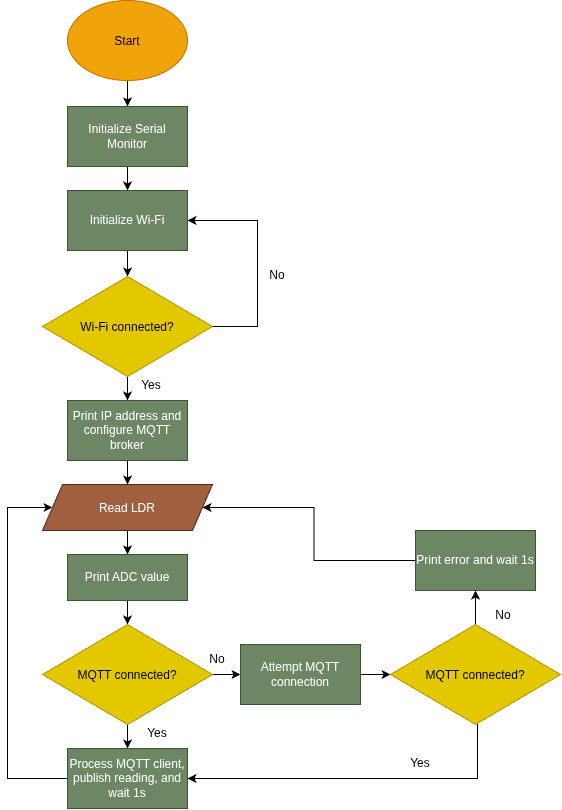

The diagram above was exported from draw.io. Its source (the exported page's mxGraphModel, read from the mxfile embedded in the PNG):
<mxGraphModel dx="1520" dy="846" grid="1" gridSize="10" guides="1" tooltips="1" connect="1" arrows="1" fold="1" page="1" pageScale="1" pageWidth="827" pageHeight="1169" math="0" shadow="0">
  <root>
    <mxCell id="0" />
    <mxCell id="1" parent="0" />
    <mxCell id="S9xiUs32N-vsS6vCgcrZ-6" edge="1" parent="1" source="wlzCkWM5QxUsfiJHIE5J-1" style="edgeStyle=orthogonalEdgeStyle;rounded=0;orthogonalLoop=1;jettySize=auto;html=1;defaultLabelBackgroundColor=gap;" target="S9xiUs32N-vsS6vCgcrZ-2" value="">
      <mxGeometry relative="1" as="geometry" />
    </mxCell>
    <mxCell id="wlzCkWM5QxUsfiJHIE5J-1" parent="1" style="ellipse;whiteSpace=wrap;html=1;shapeInside=1;labelBackgroundColor=none;fillColor=#f0a30a;strokeColor=#BD7000;fontColor=#000000;" value="Start" vertex="1">
      <mxGeometry height="80" width="120" x="300" y="180" as="geometry" />
    </mxCell>
    <mxCell id="v54GoyOafuUBxABaDtwm-2" edge="1" parent="1" source="wlzCkWM5QxUsfiJHIE5J-2" style="edgeStyle=orthogonalEdgeStyle;rounded=0;orthogonalLoop=1;jettySize=auto;html=1;defaultLabelBackgroundColor=gap;" target="v54GoyOafuUBxABaDtwm-1" value="">
      <mxGeometry relative="1" as="geometry" />
    </mxCell>
    <mxCell id="wlzCkWM5QxUsfiJHIE5J-2" parent="1" style="shape=parallelogram;perimeter=parallelogramPerimeter;whiteSpace=wrap;html=1;shapeInside=1;fixedSize=1;strokeColor=#472A1C;fontColor=#ffffff;fillColor=#A05F3F;" value="Read LDR" vertex="1">
      <mxGeometry height="46" width="170" x="275" y="664" as="geometry" />
    </mxCell>
    <mxCell id="S9xiUs32N-vsS6vCgcrZ-7" edge="1" parent="1" source="S9xiUs32N-vsS6vCgcrZ-2" style="edgeStyle=orthogonalEdgeStyle;rounded=0;orthogonalLoop=1;jettySize=auto;html=1;defaultLabelBackgroundColor=gap;" target="S9xiUs32N-vsS6vCgcrZ-3" value="">
      <mxGeometry relative="1" as="geometry" />
    </mxCell>
    <mxCell id="S9xiUs32N-vsS6vCgcrZ-2" parent="1" style="rounded=0;whiteSpace=wrap;html=1;fillColor=#6d8764;fontColor=#ffffff;strokeColor=#3A5431;" value="Initialize Serial Monitor" vertex="1">
      <mxGeometry height="60" width="120" x="300" y="286" as="geometry" />
    </mxCell>
    <mxCell id="S9xiUs32N-vsS6vCgcrZ-8" edge="1" parent="1" source="S9xiUs32N-vsS6vCgcrZ-3" style="edgeStyle=orthogonalEdgeStyle;rounded=0;orthogonalLoop=1;jettySize=auto;html=1;defaultLabelBackgroundColor=gap;" target="S9xiUs32N-vsS6vCgcrZ-4" value="">
      <mxGeometry relative="1" as="geometry" />
    </mxCell>
    <mxCell id="S9xiUs32N-vsS6vCgcrZ-3" parent="1" style="rounded=0;whiteSpace=wrap;html=1;fillColor=#6d8764;fontColor=#ffffff;strokeColor=#3A5431;" value="Initialize Wi-Fi" vertex="1">
      <mxGeometry height="60" width="120" x="300" y="370" as="geometry" />
    </mxCell>
    <mxCell id="S9xiUs32N-vsS6vCgcrZ-10" edge="1" parent="1" source="S9xiUs32N-vsS6vCgcrZ-4" style="edgeStyle=orthogonalEdgeStyle;rounded=0;orthogonalLoop=1;jettySize=auto;html=1;defaultLabelBackgroundColor=gap;" target="S9xiUs32N-vsS6vCgcrZ-9" value="">
      <mxGeometry relative="1" as="geometry" />
    </mxCell>
    <mxCell id="S9xiUs32N-vsS6vCgcrZ-24" edge="1" parent="1" source="S9xiUs32N-vsS6vCgcrZ-4" style="edgeStyle=orthogonalEdgeStyle;rounded=0;orthogonalLoop=1;jettySize=auto;html=1;entryX=1;entryY=0.5;entryDx=0;entryDy=0;defaultLabelBackgroundColor=gap;" target="S9xiUs32N-vsS6vCgcrZ-3">
      <mxGeometry relative="1" as="geometry">
        <Array as="points">
          <mxPoint x="490" y="506" />
          <mxPoint x="490" y="400" />
        </Array>
      </mxGeometry>
    </mxCell>
    <mxCell id="S9xiUs32N-vsS6vCgcrZ-4" parent="1" style="rhombus;whiteSpace=wrap;html=1;shapeInside=1;fillColor=#e3c800;fontColor=#000000;strokeColor=#B09500;" value="Wi-Fi connected?" vertex="1">
      <mxGeometry height="100" width="170" x="275" y="456" as="geometry" />
    </mxCell>
    <mxCell id="S9xiUs32N-vsS6vCgcrZ-11" edge="1" parent="1" source="S9xiUs32N-vsS6vCgcrZ-9" style="edgeStyle=orthogonalEdgeStyle;rounded=0;orthogonalLoop=1;jettySize=auto;html=1;defaultLabelBackgroundColor=gap;" target="wlzCkWM5QxUsfiJHIE5J-2" value="">
      <mxGeometry relative="1" as="geometry" />
    </mxCell>
    <mxCell id="S9xiUs32N-vsS6vCgcrZ-9" parent="1" style="rounded=0;whiteSpace=wrap;html=1;fillColor=#6d8764;fontColor=#ffffff;strokeColor=#3A5431;" value="Print IP address and configure MQTT broker" vertex="1">
      <mxGeometry height="60" width="120" x="300" y="580" as="geometry" />
    </mxCell>
    <mxCell id="S9xiUs32N-vsS6vCgcrZ-20" edge="1" parent="1" style="edgeStyle=orthogonalEdgeStyle;rounded=0;orthogonalLoop=1;jettySize=auto;html=1;defaultLabelBackgroundColor=gap;" target="S9xiUs32N-vsS6vCgcrZ-13" value="">
      <mxGeometry relative="1" as="geometry">
        <mxPoint x="360" y="780" as="sourcePoint" />
      </mxGeometry>
    </mxCell>
    <mxCell id="S9xiUs32N-vsS6vCgcrZ-18" edge="1" parent="1" source="S9xiUs32N-vsS6vCgcrZ-13" style="edgeStyle=orthogonalEdgeStyle;rounded=0;orthogonalLoop=1;jettySize=auto;html=1;defaultLabelBackgroundColor=gap;" target="S9xiUs32N-vsS6vCgcrZ-15" value="">
      <mxGeometry relative="1" as="geometry" />
    </mxCell>
    <mxCell id="v54GoyOafuUBxABaDtwm-11" edge="1" parent="1" source="S9xiUs32N-vsS6vCgcrZ-13" style="edgeStyle=orthogonalEdgeStyle;rounded=0;orthogonalLoop=1;jettySize=auto;html=1;defaultLabelBackgroundColor=gap;" target="v54GoyOafuUBxABaDtwm-8" value="">
      <mxGeometry relative="1" as="geometry" />
    </mxCell>
    <mxCell id="S9xiUs32N-vsS6vCgcrZ-13" parent="1" style="rhombus;whiteSpace=wrap;html=1;shapeInside=1;fillColor=#e3c800;fontColor=#000000;strokeColor=#B09500;" value="MQTT connected?" vertex="1">
      <mxGeometry height="100" width="170" x="275" y="804" as="geometry" />
    </mxCell>
    <mxCell id="S9xiUs32N-vsS6vCgcrZ-16" edge="1" parent="1" source="S9xiUs32N-vsS6vCgcrZ-15" style="edgeStyle=orthogonalEdgeStyle;rounded=0;orthogonalLoop=1;jettySize=auto;html=1;entryX=0;entryY=0.5;entryDx=0;entryDy=0;defaultLabelBackgroundColor=gap;" target="wlzCkWM5QxUsfiJHIE5J-2">
      <mxGeometry relative="1" as="geometry">
        <Array as="points">
          <mxPoint x="240" y="958" />
          <mxPoint x="240" y="687" />
        </Array>
      </mxGeometry>
    </mxCell>
    <mxCell id="S9xiUs32N-vsS6vCgcrZ-15" parent="1" style="rounded=0;whiteSpace=wrap;html=1;fillColor=#6d8764;fontColor=#ffffff;strokeColor=#3A5431;" value="Process MQTT client, publish reading, and wait 1s" vertex="1">
      <mxGeometry height="60" width="120" x="300" y="928" as="geometry" />
    </mxCell>
    <mxCell id="S9xiUs32N-vsS6vCgcrZ-23" parent="1" style="text;html=1;whiteSpace=wrap;strokeColor=none;fillColor=none;align=center;verticalAlign=middle;rounded=0;" value="Yes" vertex="1">
      <mxGeometry height="30" width="60" x="360" y="898" as="geometry" />
    </mxCell>
    <mxCell id="S9xiUs32N-vsS6vCgcrZ-25" parent="1" style="text;html=1;whiteSpace=wrap;strokeColor=none;fillColor=none;align=center;verticalAlign=middle;rounded=0;" value="No" vertex="1">
      <mxGeometry height="30" width="60" x="480" y="440" as="geometry" />
    </mxCell>
    <mxCell id="S9xiUs32N-vsS6vCgcrZ-26" parent="1" style="text;html=1;whiteSpace=wrap;strokeColor=none;fillColor=none;align=center;verticalAlign=middle;rounded=0;" value="Yes" vertex="1">
      <mxGeometry height="30" width="60" x="354" y="550" as="geometry" />
    </mxCell>
    <mxCell id="v54GoyOafuUBxABaDtwm-1" parent="1" style="rounded=0;whiteSpace=wrap;html=1;fillColor=#6d8764;fontColor=#ffffff;strokeColor=#3A5431;" value="&lt;div&gt;&lt;span style=&quot;background-color: transparent; color: light-dark(rgb(255, 255, 255), rgb(18, 18, 18));&quot;&gt;Print ADC value&lt;/span&gt;&lt;/div&gt;" vertex="1">
      <mxGeometry height="46" width="120" x="300" y="734" as="geometry" />
    </mxCell>
    <mxCell id="v54GoyOafuUBxABaDtwm-13" edge="1" parent="1" source="v54GoyOafuUBxABaDtwm-3" style="edgeStyle=orthogonalEdgeStyle;rounded=0;orthogonalLoop=1;jettySize=auto;html=1;defaultLabelBackgroundColor=gap;" target="wlzCkWM5QxUsfiJHIE5J-2">
      <mxGeometry relative="1" as="geometry" />
    </mxCell>
    <mxCell id="v54GoyOafuUBxABaDtwm-3" parent="1" style="rounded=0;whiteSpace=wrap;html=1;fillColor=#6d8764;fontColor=#ffffff;strokeColor=#3A5431;" value="&lt;div&gt;&lt;span style=&quot;background-color: transparent; color: light-dark(rgb(255, 255, 255), rgb(18, 18, 18));&quot;&gt;Print error and wait 1s&lt;/span&gt;&lt;/div&gt;" vertex="1">
      <mxGeometry height="60" width="120" x="648" y="710" as="geometry" />
    </mxCell>
    <mxCell id="v54GoyOafuUBxABaDtwm-6" parent="1" style="text;html=1;whiteSpace=wrap;strokeColor=none;fillColor=none;align=center;verticalAlign=middle;rounded=0;" value="No" vertex="1">
      <mxGeometry height="30" width="60" x="420" y="824" as="geometry" />
    </mxCell>
    <mxCell id="v54GoyOafuUBxABaDtwm-9" edge="1" parent="1" source="v54GoyOafuUBxABaDtwm-7" style="edgeStyle=orthogonalEdgeStyle;rounded=0;orthogonalLoop=1;jettySize=auto;html=1;defaultLabelBackgroundColor=gap;" target="v54GoyOafuUBxABaDtwm-3" value="">
      <mxGeometry relative="1" as="geometry" />
    </mxCell>
    <mxCell id="v54GoyOafuUBxABaDtwm-14" edge="1" parent="1" source="v54GoyOafuUBxABaDtwm-7" style="edgeStyle=orthogonalEdgeStyle;rounded=0;orthogonalLoop=1;jettySize=auto;html=1;entryX=1;entryY=0.5;entryDx=0;entryDy=0;defaultLabelBackgroundColor=gap;" target="S9xiUs32N-vsS6vCgcrZ-15">
      <mxGeometry relative="1" x="-0.1472" as="geometry">
        <Array as="points">
          <mxPoint x="710" y="958" />
        </Array>
      </mxGeometry>
    </mxCell>
    <mxCell id="v54GoyOafuUBxABaDtwm-7" parent="1" style="rhombus;whiteSpace=wrap;html=1;shapeInside=1;fillColor=#e3c800;fontColor=#000000;strokeColor=#B09500;" value="MQTT connected?" vertex="1">
      <mxGeometry height="100" width="170" x="623" y="804" as="geometry" />
    </mxCell>
    <mxCell id="v54GoyOafuUBxABaDtwm-10" edge="1" parent="1" source="v54GoyOafuUBxABaDtwm-8" style="edgeStyle=orthogonalEdgeStyle;rounded=0;orthogonalLoop=1;jettySize=auto;html=1;defaultLabelBackgroundColor=gap;" target="v54GoyOafuUBxABaDtwm-7" value="">
      <mxGeometry relative="1" as="geometry" />
    </mxCell>
    <mxCell id="v54GoyOafuUBxABaDtwm-8" parent="1" style="rounded=0;whiteSpace=wrap;html=1;fillColor=#6d8764;fontColor=#ffffff;strokeColor=#3A5431;" value="&lt;div&gt;&lt;span style=&quot;background-color: transparent; color: light-dark(rgb(255, 255, 255), rgb(18, 18, 18));&quot;&gt;Attempt MQTT connection&lt;/span&gt;&lt;/div&gt;" vertex="1">
      <mxGeometry height="60" width="120" x="473" y="824" as="geometry" />
    </mxCell>
    <mxCell id="v54GoyOafuUBxABaDtwm-12" parent="1" style="text;html=1;whiteSpace=wrap;strokeColor=none;fillColor=none;align=center;verticalAlign=middle;rounded=0;" value="No" vertex="1">
      <mxGeometry height="30" width="60" x="706" y="780" as="geometry" />
    </mxCell>
    <mxCell id="v54GoyOafuUBxABaDtwm-15" parent="1" style="text;html=1;whiteSpace=wrap;strokeColor=none;fillColor=none;align=center;verticalAlign=middle;rounded=0;" value="Yes" vertex="1">
      <mxGeometry height="30" width="60" x="623" y="928" as="geometry" />
    </mxCell>
  </root>
</mxGraphModel>